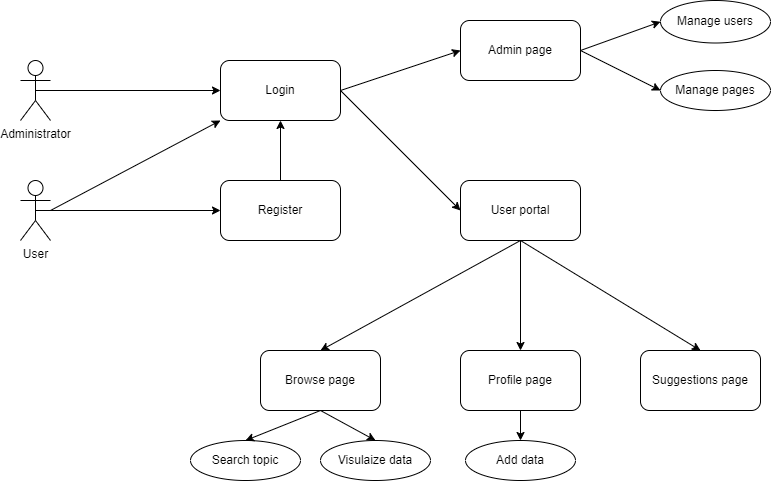

The diagram above was exported from draw.io. Its source (the exported page's mxGraphModel, read from the mxfile embedded in the PNG):
<mxGraphModel dx="1038" dy="547" grid="1" gridSize="10" guides="1" tooltips="1" connect="1" arrows="1" fold="1" page="1" pageScale="1" pageWidth="1169" pageHeight="826" background="none" math="0" shadow="0">
  <root>
    <mxCell id="0" />
    <mxCell id="1" parent="0" />
    <mxCell id="w4NtOH73_q0VpbIpz3PS-41" value="User" style="shape=umlActor;verticalLabelPosition=bottom;verticalAlign=top;html=1;outlineConnect=0;" vertex="1" parent="1">
      <mxGeometry x="320" y="490" width="30" height="60" as="geometry" />
    </mxCell>
    <mxCell id="w4NtOH73_q0VpbIpz3PS-42" value="Administrator" style="shape=umlActor;verticalLabelPosition=bottom;verticalAlign=top;html=1;outlineConnect=0;" vertex="1" parent="1">
      <mxGeometry x="320" y="370" width="30" height="60" as="geometry" />
    </mxCell>
    <mxCell id="w4NtOH73_q0VpbIpz3PS-45" value="Login" style="rounded=1;whiteSpace=wrap;html=1;" vertex="1" parent="1">
      <mxGeometry x="520" y="370" width="120" height="60" as="geometry" />
    </mxCell>
    <mxCell id="w4NtOH73_q0VpbIpz3PS-46" value="Register" style="rounded=1;whiteSpace=wrap;html=1;" vertex="1" parent="1">
      <mxGeometry x="520" y="490" width="120" height="60" as="geometry" />
    </mxCell>
    <mxCell id="w4NtOH73_q0VpbIpz3PS-47" value="" style="endArrow=classic;html=1;rounded=0;entryX=0;entryY=0.5;entryDx=0;entryDy=0;exitX=0.5;exitY=0.5;exitDx=0;exitDy=0;exitPerimeter=0;" edge="1" parent="1" source="w4NtOH73_q0VpbIpz3PS-42" target="w4NtOH73_q0VpbIpz3PS-45">
      <mxGeometry width="50" height="50" relative="1" as="geometry">
        <mxPoint x="370" y="320" as="sourcePoint" />
        <mxPoint x="600" y="420" as="targetPoint" />
      </mxGeometry>
    </mxCell>
    <mxCell id="w4NtOH73_q0VpbIpz3PS-48" value="" style="endArrow=classic;html=1;rounded=0;exitX=0.5;exitY=0.5;exitDx=0;exitDy=0;exitPerimeter=0;entryX=0;entryY=0.5;entryDx=0;entryDy=0;" edge="1" parent="1" source="w4NtOH73_q0VpbIpz3PS-41" target="w4NtOH73_q0VpbIpz3PS-46">
      <mxGeometry width="50" height="50" relative="1" as="geometry">
        <mxPoint x="550" y="470" as="sourcePoint" />
        <mxPoint x="600" y="420" as="targetPoint" />
      </mxGeometry>
    </mxCell>
    <mxCell id="w4NtOH73_q0VpbIpz3PS-49" value="" style="endArrow=classic;html=1;rounded=0;exitX=0.5;exitY=0;exitDx=0;exitDy=0;entryX=0.5;entryY=1;entryDx=0;entryDy=0;" edge="1" parent="1" source="w4NtOH73_q0VpbIpz3PS-46" target="w4NtOH73_q0VpbIpz3PS-45">
      <mxGeometry width="50" height="50" relative="1" as="geometry">
        <mxPoint x="550" y="470" as="sourcePoint" />
        <mxPoint x="600" y="420" as="targetPoint" />
      </mxGeometry>
    </mxCell>
    <mxCell id="w4NtOH73_q0VpbIpz3PS-50" value="Admin page" style="rounded=1;whiteSpace=wrap;html=1;" vertex="1" parent="1">
      <mxGeometry x="760" y="330" width="120" height="60" as="geometry" />
    </mxCell>
    <mxCell id="w4NtOH73_q0VpbIpz3PS-51" value="User portal" style="rounded=1;whiteSpace=wrap;html=1;" vertex="1" parent="1">
      <mxGeometry x="760" y="490" width="120" height="60" as="geometry" />
    </mxCell>
    <mxCell id="w4NtOH73_q0VpbIpz3PS-52" value="" style="endArrow=classic;html=1;rounded=0;entryX=0;entryY=0.5;entryDx=0;entryDy=0;exitX=1;exitY=0.5;exitDx=0;exitDy=0;" edge="1" parent="1" source="w4NtOH73_q0VpbIpz3PS-45" target="w4NtOH73_q0VpbIpz3PS-50">
      <mxGeometry width="50" height="50" relative="1" as="geometry">
        <mxPoint x="550" y="470" as="sourcePoint" />
        <mxPoint x="600" y="420" as="targetPoint" />
      </mxGeometry>
    </mxCell>
    <mxCell id="w4NtOH73_q0VpbIpz3PS-53" value="" style="endArrow=classic;html=1;rounded=0;entryX=0;entryY=0.5;entryDx=0;entryDy=0;exitX=1;exitY=0.5;exitDx=0;exitDy=0;" edge="1" parent="1" source="w4NtOH73_q0VpbIpz3PS-45" target="w4NtOH73_q0VpbIpz3PS-51">
      <mxGeometry width="50" height="50" relative="1" as="geometry">
        <mxPoint x="550" y="470" as="sourcePoint" />
        <mxPoint x="600" y="420" as="targetPoint" />
      </mxGeometry>
    </mxCell>
    <mxCell id="w4NtOH73_q0VpbIpz3PS-55" value="" style="endArrow=classic;html=1;rounded=0;entryX=0;entryY=1;entryDx=0;entryDy=0;" edge="1" parent="1" target="w4NtOH73_q0VpbIpz3PS-45">
      <mxGeometry width="50" height="50" relative="1" as="geometry">
        <mxPoint x="350" y="520" as="sourcePoint" />
        <mxPoint x="600" y="420" as="targetPoint" />
      </mxGeometry>
    </mxCell>
    <mxCell id="w4NtOH73_q0VpbIpz3PS-56" value="Manage users" style="ellipse;whiteSpace=wrap;html=1;" vertex="1" parent="1">
      <mxGeometry x="960" y="310" width="110" height="42.5" as="geometry" />
    </mxCell>
    <mxCell id="w4NtOH73_q0VpbIpz3PS-57" value="" style="endArrow=classic;html=1;rounded=0;entryX=0;entryY=0.5;entryDx=0;entryDy=0;exitX=1;exitY=0.5;exitDx=0;exitDy=0;" edge="1" parent="1" source="w4NtOH73_q0VpbIpz3PS-50" target="w4NtOH73_q0VpbIpz3PS-56">
      <mxGeometry width="50" height="50" relative="1" as="geometry">
        <mxPoint x="630" y="470" as="sourcePoint" />
        <mxPoint x="680" y="420" as="targetPoint" />
      </mxGeometry>
    </mxCell>
    <mxCell id="w4NtOH73_q0VpbIpz3PS-58" value="Add data" style="ellipse;whiteSpace=wrap;html=1;" vertex="1" parent="1">
      <mxGeometry x="765" y="750" width="110" height="40" as="geometry" />
    </mxCell>
    <mxCell id="w4NtOH73_q0VpbIpz3PS-61" value="Search topic" style="ellipse;whiteSpace=wrap;html=1;" vertex="1" parent="1">
      <mxGeometry x="490" y="750" width="110" height="40" as="geometry" />
    </mxCell>
    <mxCell id="w4NtOH73_q0VpbIpz3PS-64" value="Browse page" style="rounded=1;whiteSpace=wrap;html=1;" vertex="1" parent="1">
      <mxGeometry x="560" y="660" width="120" height="60" as="geometry" />
    </mxCell>
    <mxCell id="w4NtOH73_q0VpbIpz3PS-65" value="Profile page" style="rounded=1;whiteSpace=wrap;html=1;" vertex="1" parent="1">
      <mxGeometry x="760" y="660" width="120" height="60" as="geometry" />
    </mxCell>
    <mxCell id="w4NtOH73_q0VpbIpz3PS-66" value="Suggestions page" style="rounded=1;whiteSpace=wrap;html=1;" vertex="1" parent="1">
      <mxGeometry x="940" y="660" width="120" height="60" as="geometry" />
    </mxCell>
    <mxCell id="w4NtOH73_q0VpbIpz3PS-67" value="" style="endArrow=classic;html=1;rounded=0;exitX=0.5;exitY=1;exitDx=0;exitDy=0;" edge="1" parent="1" source="w4NtOH73_q0VpbIpz3PS-51" target="w4NtOH73_q0VpbIpz3PS-65">
      <mxGeometry width="50" height="50" relative="1" as="geometry">
        <mxPoint x="890" y="670" as="sourcePoint" />
        <mxPoint x="940" y="620" as="targetPoint" />
      </mxGeometry>
    </mxCell>
    <mxCell id="w4NtOH73_q0VpbIpz3PS-68" value="Visulaize data" style="ellipse;whiteSpace=wrap;html=1;" vertex="1" parent="1">
      <mxGeometry x="620" y="750" width="110" height="40" as="geometry" />
    </mxCell>
    <mxCell id="w4NtOH73_q0VpbIpz3PS-69" value="" style="endArrow=classic;html=1;rounded=0;exitX=0.5;exitY=1;exitDx=0;exitDy=0;entryX=0.5;entryY=0;entryDx=0;entryDy=0;" edge="1" parent="1" source="w4NtOH73_q0VpbIpz3PS-64" target="w4NtOH73_q0VpbIpz3PS-68">
      <mxGeometry width="50" height="50" relative="1" as="geometry">
        <mxPoint x="890" y="590" as="sourcePoint" />
        <mxPoint x="940" y="540" as="targetPoint" />
      </mxGeometry>
    </mxCell>
    <mxCell id="w4NtOH73_q0VpbIpz3PS-70" value="" style="endArrow=classic;html=1;rounded=0;entryX=0.5;entryY=0;entryDx=0;entryDy=0;exitX=0.5;exitY=1;exitDx=0;exitDy=0;" edge="1" parent="1" source="w4NtOH73_q0VpbIpz3PS-64" target="w4NtOH73_q0VpbIpz3PS-61">
      <mxGeometry width="50" height="50" relative="1" as="geometry">
        <mxPoint x="630" y="720" as="sourcePoint" />
        <mxPoint x="940" y="540" as="targetPoint" />
      </mxGeometry>
    </mxCell>
    <mxCell id="w4NtOH73_q0VpbIpz3PS-71" value="" style="endArrow=classic;html=1;rounded=0;exitX=0.5;exitY=1;exitDx=0;exitDy=0;entryX=0.5;entryY=0;entryDx=0;entryDy=0;" edge="1" parent="1" source="w4NtOH73_q0VpbIpz3PS-51" target="w4NtOH73_q0VpbIpz3PS-64">
      <mxGeometry width="50" height="50" relative="1" as="geometry">
        <mxPoint x="890" y="590" as="sourcePoint" />
        <mxPoint x="940" y="540" as="targetPoint" />
      </mxGeometry>
    </mxCell>
    <mxCell id="w4NtOH73_q0VpbIpz3PS-72" value="" style="endArrow=classic;html=1;rounded=0;exitX=0.5;exitY=1;exitDx=0;exitDy=0;entryX=0.5;entryY=0;entryDx=0;entryDy=0;" edge="1" parent="1" source="w4NtOH73_q0VpbIpz3PS-51" target="w4NtOH73_q0VpbIpz3PS-66">
      <mxGeometry width="50" height="50" relative="1" as="geometry">
        <mxPoint x="890" y="590" as="sourcePoint" />
        <mxPoint x="940" y="540" as="targetPoint" />
      </mxGeometry>
    </mxCell>
    <mxCell id="w4NtOH73_q0VpbIpz3PS-73" value="" style="endArrow=classic;html=1;rounded=0;exitX=0.5;exitY=1;exitDx=0;exitDy=0;entryX=0.5;entryY=0;entryDx=0;entryDy=0;" edge="1" parent="1" source="w4NtOH73_q0VpbIpz3PS-65" target="w4NtOH73_q0VpbIpz3PS-58">
      <mxGeometry width="50" height="50" relative="1" as="geometry">
        <mxPoint x="890" y="590" as="sourcePoint" />
        <mxPoint x="940" y="540" as="targetPoint" />
      </mxGeometry>
    </mxCell>
    <mxCell id="w4NtOH73_q0VpbIpz3PS-74" value="Manage pages" style="ellipse;whiteSpace=wrap;html=1;" vertex="1" parent="1">
      <mxGeometry x="960" y="380" width="110" height="40" as="geometry" />
    </mxCell>
    <mxCell id="w4NtOH73_q0VpbIpz3PS-75" value="" style="endArrow=classic;html=1;rounded=0;exitX=1;exitY=0.5;exitDx=0;exitDy=0;entryX=0;entryY=0.5;entryDx=0;entryDy=0;" edge="1" parent="1" source="w4NtOH73_q0VpbIpz3PS-50" target="w4NtOH73_q0VpbIpz3PS-74">
      <mxGeometry width="50" height="50" relative="1" as="geometry">
        <mxPoint x="890" y="590" as="sourcePoint" />
        <mxPoint x="940" y="540" as="targetPoint" />
      </mxGeometry>
    </mxCell>
  </root>
</mxGraphModel>